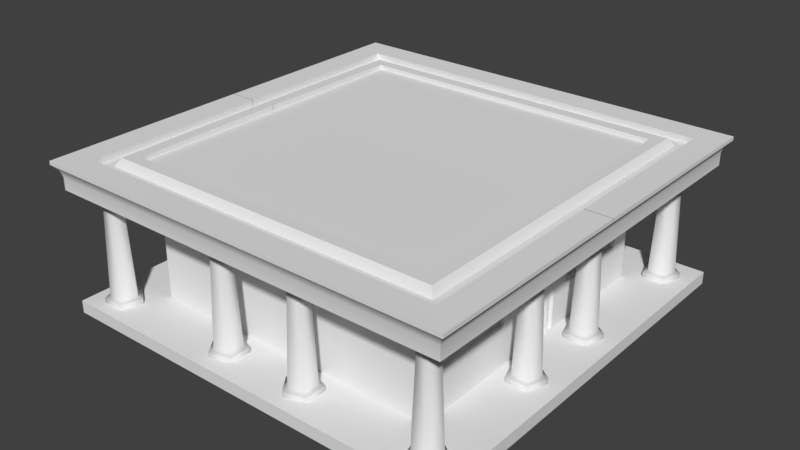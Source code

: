 # Source: egyptian_bath-house_small.blend  (saved by Blender 2.77.0; exported with 4.5.12 LTS)
import bpy
from mathutils import Matrix  # noqa: F401  (used for matrix-valued properties, if any)

bpy.ops.wm.read_factory_settings(use_empty=True)
scene = bpy.context.scene
scene.name = 'Scene'

# ---- collections
col_collection_1 = bpy.data.collections.new('Collection 1'); scene.collection.children.link(col_collection_1)

# ---- materials (node trees are filled in below, after node groups)
mat_material = bpy.data.materials.new('Material')
mat_material.alpha_threshold = 0.0
mat_material.use_transparent_shadow = False
mat_material.roughness = 0.5
mat_material.line_color = (0.0, 0.0, 0.0, 1.0)

# ---- material node trees

# ---- world
world_world = bpy.data.worlds.new('World'); scene.world = world_world
world_world.color = (0.05088, 0.05088, 0.05088)
world_world.use_sun_shadow = False
world_world.sun_shadow_jitter_overblur = 0.0
world_world.cycles.sampling_method = 'MANUAL'

# ---- meshes
me_cube_001 = bpy.data.meshes.new('Cube.001')
me_cube_001.from_pydata([(-3.447, 2.984, -1.074), (-4.762, 4.762, 0.3331), (-4.925, 4.92, 0.6452), (-4.925, 4.92, 0.7446), (-4.322, 4.317, 0.7313), (-4.322, 4.32, 0.5605), (-4.043, 4.041, 0.5578), (-3.924, 3.919, 0.7571), (-3.664, 3.658, 0.7517), (-3.664, 3.66, 0.6312), (-1.783e-07, -0.002648, 0.6219), (-4.805, 4.802, 0.4892), (-4.762, 4.762, 0.0), (-3.447, 3.447, -2.974), (-1.587, 4.762, 0.0), (-1.587, 4.762, 0.3331), (-1.642, 4.92, 0.6452), (-1.642, 4.92, 0.7446), (-1.441, 4.317, 0.7313), (-1.441, 4.32, 0.5605), (-1.348, 4.041, 0.5578), (-1.308, 3.919, 0.7571), (-1.221, 3.658, 0.7517), (-1.221, 3.66, 0.6312), (-1.602, 4.802, 0.4892), (-1.149, 3.447, 0.0), (-1.149, 3.447, -2.974), (-4.762, 1.587, 0.0), (-4.762, 1.587, 0.3331), (-4.925, 1.637, 0.6452), (-4.925, 1.637, 0.7446), (-4.322, 1.436, 0.7402), (-4.322, 1.439, 0.5694), (-4.043, 1.346, 0.5685), (-3.924, 1.303, 0.7694), (-3.664, 1.216, 0.7676), (-3.664, 1.218, 0.5806), (-4.805, 1.599, 0.4892), (-3.447, 1.068, -1.074), (-3.447, 0.8187, -2.974), (9.537e-07, 4.762, 0.0), (1.431e-06, 4.762, 0.3331), (1.907e-06, 4.92, 0.6452), (1.907e-06, 4.92, 0.7446), (1.431e-06, 4.317, 0.7313), (1.431e-06, 4.32, 0.5605), (1.669e-06, 4.041, 0.5578), (1.431e-06, 3.919, 0.7571), (1.311e-06, 3.658, 0.7517), (1.311e-06, 3.66, 0.6312), (2.027e-06, 4.802, 0.4892), (7.153e-07, 3.447, 0.0), (7.153e-07, 3.447, -2.974), (-4.762, 1.431e-06, 0.0), (-4.762, 8.345e-07, 0.3331), (-4.925, -0.004862, 0.6452), (-4.925, -0.004862, 0.7446), (-4.322, -0.004909, 0.7446), (-4.322, -0.00215, 0.5405), (-4.043, -0.002197, 0.5738), (-3.924, -0.005347, 0.7756), (-3.664, -0.005347, 0.7756), (-3.664, -0.003467, 0.5553), (-4.805, -0.002431, 0.4892), (-3.447, 1.431e-06, 0.0), (-3.664, -0.003467, 0.6219), (1.311e-06, 3.66, 0.6312), (-3.389, 0.5993, -0.8442), (-3.447, 3.447, 0.0), (-3.447, 1.068, -1.976), (-3.447, 2.984, -1.976), (-3.447, 0.8187, 0.0), (-3.447, 0.0, -0.7943), (-3.447, 0.671, -2.974), (-3.389, 0.5324, -0.892), (-3.447, 1.416e-06, -0.9762), (-3.447, 0.4461, -2.974), (-3.274, 0.4461, -0.9762), (-3.274, 1.323e-06, -0.9762), (-3.274, 1.338e-06, -2.974), (-3.274, 0.4461, -2.974), (-3.447, 0.671, -0.7943), (-3.389, 0.08041, -0.8442), (-3.447, 0.4461, -0.9762), (-3.389, 0.5993, -2.925), (-3.389, 0.08041, -0.892), (-3.389, 0.5324, -2.925), (-3.447, 0.6351, -0.8193), (-3.447, 0.02493, -0.8193), (-3.447, 0.6351, -2.949), (-3.447, 0.02201, -0.9447), (-3.447, 0.4725, -0.9447), (-3.447, 0.4725, -2.949), (-3.313, 2.984, -1.074), (-3.313, 1.068, -1.074), (-3.313, 1.068, -1.976), (-3.313, 2.984, -1.976)], [], [(27, 28, 1, 12), (15, 14, 12, 1), (24, 11, 2, 16), (16, 2, 3, 17), (18, 4, 5, 19), (17, 3, 4, 18), (19, 5, 6, 20), (20, 6, 7, 21), (21, 7, 8, 22), (22, 8, 9, 23), (15, 1, 11, 24), (25, 68, 12, 14), (0, 70, 96, 93), (68, 25, 26, 13), (51, 25, 14, 40), (41, 15, 24, 50), (48, 22, 23, 49), (47, 21, 22, 48), (46, 20, 21, 47), (45, 19, 20, 46), (43, 17, 18, 44), (44, 18, 19, 45), (42, 16, 17, 43), (50, 24, 16, 42), (41, 40, 14, 15), (68, 71, 27, 12), (1, 28, 37, 11), (8, 35, 36, 9), (7, 34, 35, 8), (5, 32, 33, 6), (6, 33, 34, 7), (4, 31, 32, 5), (2, 29, 30, 3), (3, 30, 31, 4), (11, 37, 29, 2), (53, 54, 28, 27), (25, 51, 52, 26), (37, 63, 55, 29), (30, 56, 57, 31), (29, 55, 56, 30), (31, 57, 58, 32), (33, 59, 60, 34), (32, 58, 59, 33), (34, 60, 61, 35), (35, 61, 62, 36), (28, 54, 63, 37), (71, 64, 53, 27), (9, 10, 66), (10, 9, 65), (0, 38, 71, 68), (69, 70, 13, 39), (70, 0, 68, 13), (38, 69, 39, 71), (81, 72, 64, 71), (73, 81, 71, 39), (67, 84, 86, 74), (82, 67, 74, 85), (78, 77, 80, 79), (75, 83, 77, 78), (83, 76, 80, 77), (87, 88, 72, 81), (89, 87, 81, 73), (90, 91, 83, 75), (91, 92, 76, 83), (88, 90, 75, 72), (92, 89, 73, 76), (86, 84, 89, 92), (82, 85, 90, 88), (74, 86, 92, 91), (85, 74, 91, 90), (84, 67, 87, 89), (67, 82, 88, 87), (94, 93, 96, 95), (38, 0, 93, 94), (70, 69, 95, 96), (69, 38, 94, 95)])
me_cube_001.polygons.foreach_set('use_smooth', [1, 1, 1, 1, 1, 1, 1, 1, 1, 1, 1, 1, 1, 1, 1, 1, 1, 1, 1, 1, 1, 1, 1, 1, 1, 1, 1, 1, 1, 1, 1, 1, 1, 1, 1, 1, 1, 1, 1, 1, 1, 1, 1, 1, 1, 1, 1, 0, 0, 1, 1, 1, 1, 1, 1, 1, 1, 1, 1, 1, 1, 1, 1, 1, 1, 1, 1, 1, 1, 1, 1, 1, 1, 1, 1, 1])
me_cube_001.materials.append(mat_material)
me_cube_001.use_remesh_preserve_volume = False
me_cube_001.use_remesh_preserve_attributes = False
me_cube_001.use_mirror_vertex_groups = False
me_cube_001.update()
me_cylinder_002 = bpy.data.meshes.new('Cylinder.002')
me_cylinder_002.from_pydata([(3.241, -14.24, -1.051), (3.241, -14.64, 0.7986), (4.572, -15.21, -1.051), (4.193, -15.33, 0.7986), (4.064, -16.77, -1.051), (3.829, -16.45, 0.7986), (2.419, -16.77, -1.051), (2.654, -16.45, 0.7986), (1.911, -15.21, -1.051), (2.29, -15.33, 0.7986), (3.241, -13.72, -1.073), (5.066, -15.05, -1.073), (4.369, -17.19, -1.073), (2.114, -17.19, -1.073), (1.417, -15.05, -1.073), (3.241, -13.72, -1.225), (5.066, -15.05, -1.225), (4.369, -17.19, -1.225), (2.114, -17.19, -1.225), (1.417, -15.05, -1.225), (3.242, -14.42, 1.182), (4.404, -15.27, 1.182), (3.96, -16.63, 1.182), (2.523, -16.63, 1.182), (2.079, -15.27, 1.182)], [], [(0, 1, 3, 2), (2, 3, 5, 4), (4, 5, 7, 6), (7, 5, 22, 23), (6, 7, 9, 8), (8, 9, 1, 0), (2, 4, 12, 11), (14, 10, 15, 19), (8, 0, 10, 14), (0, 2, 11, 10), (4, 6, 13, 12), (6, 8, 14, 13), (15, 16, 17, 18, 19), (12, 13, 18, 17), (10, 11, 16, 15), (13, 14, 19, 18), (11, 12, 17, 16), (21, 20, 24, 23, 22), (9, 7, 23, 24), (5, 3, 21, 22), (1, 9, 24, 20), (3, 1, 20, 21)])
me_cylinder_002.polygons.foreach_set('use_smooth', [True] * 22)
me_cylinder_002.use_remesh_preserve_volume = False
me_cylinder_002.use_remesh_preserve_attributes = False
me_cylinder_002.use_mirror_vertex_groups = False
me_cylinder_002.update()
me_cylinder_001 = bpy.data.meshes.new('Cylinder.001')
me_cylinder_001.from_pydata([(3.241, -14.24, -1.051), (3.241, -14.64, 0.7986), (4.572, -15.21, -1.051), (4.193, -15.33, 0.7986), (4.064, -16.77, -1.051), (3.829, -16.45, 0.7986), (2.419, -16.77, -1.051), (2.654, -16.45, 0.7986), (1.911, -15.21, -1.051), (2.29, -15.33, 0.7986), (3.241, -13.72, -1.073), (5.066, -15.05, -1.073), (4.369, -17.19, -1.073), (2.114, -17.19, -1.073), (1.417, -15.05, -1.073), (3.241, -13.72, -1.225), (5.066, -15.05, -1.225), (4.369, -17.19, -1.225), (2.114, -17.19, -1.225), (1.417, -15.05, -1.225), (3.242, -14.42, 1.182), (4.404, -15.27, 1.182), (3.96, -16.63, 1.182), (2.523, -16.63, 1.182), (2.079, -15.27, 1.182)], [], [(0, 1, 3, 2), (2, 3, 5, 4), (4, 5, 7, 6), (7, 5, 22, 23), (6, 7, 9, 8), (8, 9, 1, 0), (2, 4, 12, 11), (14, 10, 15, 19), (8, 0, 10, 14), (0, 2, 11, 10), (4, 6, 13, 12), (6, 8, 14, 13), (15, 16, 17, 18, 19), (12, 13, 18, 17), (10, 11, 16, 15), (13, 14, 19, 18), (11, 12, 17, 16), (21, 20, 24, 23, 22), (9, 7, 23, 24), (5, 3, 21, 22), (1, 9, 24, 20), (3, 1, 20, 21)])
me_cylinder_001.polygons.foreach_set('use_smooth', [True] * 22)
me_cylinder_001.use_remesh_preserve_volume = False
me_cylinder_001.use_remesh_preserve_attributes = False
me_cylinder_001.use_mirror_vertex_groups = False
me_cylinder_001.update()
me_cylinder = bpy.data.meshes.new('Cylinder')
me_cylinder.from_pydata([(3.364, -17.18, -1.051), (3.364, -17.58, 0.7986), (4.695, -18.15, -1.051), (4.315, -18.27, 0.7986), (4.186, -19.71, -1.051), (3.951, -19.39, 0.7986), (2.541, -19.71, -1.051), (2.776, -19.39, 0.7986), (2.033, -18.15, -1.051), (2.413, -18.27, 0.7986), (3.364, -16.66, -1.073), (5.188, -17.99, -1.073), (4.491, -20.13, -1.073), (2.236, -20.13, -1.073), (1.539, -17.99, -1.073), (3.364, -16.66, -1.225), (5.188, -17.99, -1.225), (4.491, -20.13, -1.225), (2.236, -20.13, -1.225), (1.539, -17.99, -1.225), (3.364, -17.36, 1.182), (4.526, -18.2, 1.182), (4.082, -19.57, 1.182), (2.645, -19.57, 1.182), (2.201, -18.2, 1.182)], [], [(0, 1, 3, 2), (2, 3, 5, 4), (4, 5, 7, 6), (7, 5, 22, 23), (6, 7, 9, 8), (8, 9, 1, 0), (2, 4, 12, 11), (14, 10, 15, 19), (8, 0, 10, 14), (0, 2, 11, 10), (4, 6, 13, 12), (6, 8, 14, 13), (15, 16, 17, 18, 19), (12, 13, 18, 17), (10, 11, 16, 15), (13, 14, 19, 18), (11, 12, 17, 16), (21, 20, 24, 23, 22), (9, 7, 23, 24), (5, 3, 21, 22), (1, 9, 24, 20), (3, 1, 20, 21)])
me_cylinder.polygons.foreach_set('use_smooth', [True] * 22)
me_cylinder.use_remesh_preserve_volume = False
me_cylinder.use_remesh_preserve_attributes = False
me_cylinder.use_mirror_vertex_groups = False
me_cylinder.update()
me_cube = bpy.data.meshes.new('Cube')
me_cube.from_pydata([(4.762, 4.762, 0.0), (4.762, -4.762, 0.0), (-4.762, -4.762, 0.0), (-4.762, 4.762, 0.0), (4.762, 4.762, 0.3331), (4.762, -4.762, 0.3331), (-4.762, -4.762, 0.3331), (-4.762, 4.762, 0.3331)], [], [(4, 7, 6, 5), (0, 4, 5, 1), (1, 5, 6, 2), (2, 6, 7, 3), (4, 0, 3, 7)])
me_cube.materials.append(mat_material)
me_cube.use_remesh_preserve_volume = False
me_cube.use_remesh_preserve_attributes = False
me_cube.use_mirror_vertex_groups = False
me_cube.update()

# ---- objects
ob_cube_001 = bpy.data.objects.new('Cube.001', me_cube_001)
ob_cylinder_002 = bpy.data.objects.new('Cylinder.002', me_cylinder_002)
ob_cylinder_001 = bpy.data.objects.new('Cylinder.001', me_cylinder_001)
ob_cylinder = bpy.data.objects.new('Cylinder', me_cylinder)
ob_cube = bpy.data.objects.new('Cube', me_cube)

# ---- transforms, parenting, visibility, modifiers, constraints
ob_cube_001.location = (0.0, 0.0, 3.308)
ob_cube_001.scale = (1.153, 1.153, 1.0)
ob_cube_001.lock_rotations_4d = False
ob_cube_001.empty_display_type = 'ARROWS'
ob_cube_001.lineart.crease_threshold = 0.0
_m = ob_cube_001.modifiers.new('EdgeSplit', 'EDGE_SPLIT')
_m = ob_cube_001.modifiers.new('Mirror', 'MIRROR')
_m.use_axis = (True, True, False)
ob_cylinder_002.location = (-2.808, 3.841, 1.828)
ob_cylinder_002.rotation_euler = (0.0, -0.0, 1.571)
ob_cylinder_002.scale = (0.2571, 0.2571, 1.27)
ob_cylinder_002.lineart.crease_threshold = 0.0
_m = ob_cylinder_002.modifiers.new('Array', 'ARRAY')
_m.constant_offset_displace = (0.0, 0.0, 0.0)
_m.relative_offset_displace = (0.0, 2.6, 0.0)
_m = ob_cylinder_002.modifiers.new('Array.001', 'ARRAY')
_m.constant_offset_displace = (0.0, 0.0, 0.0)
_m.relative_offset_displace = (-10.0, 0.0, 0.0)
ob_cylinder_001.location = (3.821, 2.711, 1.828)
ob_cylinder_001.scale = (0.2571, 0.2571, 1.27)
ob_cylinder_001.lineart.crease_threshold = 0.0
_m = ob_cylinder_001.modifiers.new('Array', 'ARRAY')
_m.constant_offset_displace = (0.0, 0.0, 0.0)
_m.relative_offset_displace = (0.0, 2.6, 0.0)
_m = ob_cylinder_001.modifiers.new('Array.001', 'ARRAY')
_m.constant_offset_displace = (0.0, 0.0, 0.0)
_m.relative_offset_displace = (-10.0, 0.0, 0.0)
ob_cylinder.location = (3.821, 0.0, 1.828)
ob_cylinder.scale = (0.2571, 0.2571, 1.27)
ob_cylinder.lineart.crease_threshold = 0.0
_m = ob_cylinder.modifiers.new('Array', 'ARRAY')
_m.constant_offset_displace = (0.0, 0.0, 0.0)
_m.relative_offset_displace = (0.0, 10.6, 0.0)
_m = ob_cylinder.modifiers.new('Array.001', 'ARRAY')
_m.constant_offset_displace = (0.0, 0.0, 0.0)
_m.relative_offset_displace = (-10.0, 0.0, 0.0)
ob_cube.location = (0.0, 0.0, 0.0)
ob_cube.scale = (1.153, 1.153, 1.0)
ob_cube.lock_rotations_4d = False
ob_cube.empty_display_type = 'ARROWS'
ob_cube.lineart.crease_threshold = 0.0

# ---- collection membership
col_collection_1.objects.link(ob_cube_001)
col_collection_1.objects.link(ob_cylinder_002)
col_collection_1.objects.link(ob_cylinder_001)
col_collection_1.objects.link(ob_cylinder)
col_collection_1.objects.link(ob_cube)

# ---- scene / render settings (as saved in the file)
scene.frame_start = 1; scene.frame_end = 250; scene.frame_set(1)
scene.render.engine = 'BLENDER_EEVEE_NEXT'
scene.render.resolution_percentage = 50
scene.render.dither_intensity = 0.0
scene.cycles.use_denoising = False
scene.cycles.samples = 128
scene.cycles.sampling_pattern = 'TABULATED_SOBOL'
scene.cycles.light_sampling_threshold = 0.0
scene.cycles.use_adaptive_sampling = False
scene.cycles.use_light_tree = False
scene.cycles.blur_glossy = 0.0
scene.cycles.sample_clamp_indirect = 0.0
scene.view_settings.view_transform = 'Standard'
bpy.context.view_layer.update()

# ---- added for rendering (the .blend has no active camera and no usable light): camera, sun
cam_auto = bpy.data.cameras.new('AutoCamera')
cam_auto.lens = 50.0
cam_auto.sensor_width = 36.0
cam_auto.clip_end = 1000.0
ob_auto_camera = bpy.data.objects.new('AutoCamera', cam_auto)
scene.collection.objects.link(ob_auto_camera)
ob_auto_camera.location = (15.3193, -18.3832, 14.297)
ob_auto_camera.rotation_euler = (1.09748, -7.21219e-08, 0.694738)
scene.camera = ob_auto_camera
light_auto_sun = bpy.data.lights.new('AutoSun', 'SUN')
light_auto_sun.energy = 3.0
light_auto_sun.angle = 0.0523599
ob_auto_sun = bpy.data.objects.new('AutoSun', light_auto_sun)
scene.collection.objects.link(ob_auto_sun)
ob_auto_sun.rotation_euler = (0.872665, 0.174533, 0.523599)
bpy.context.view_layer.update()
